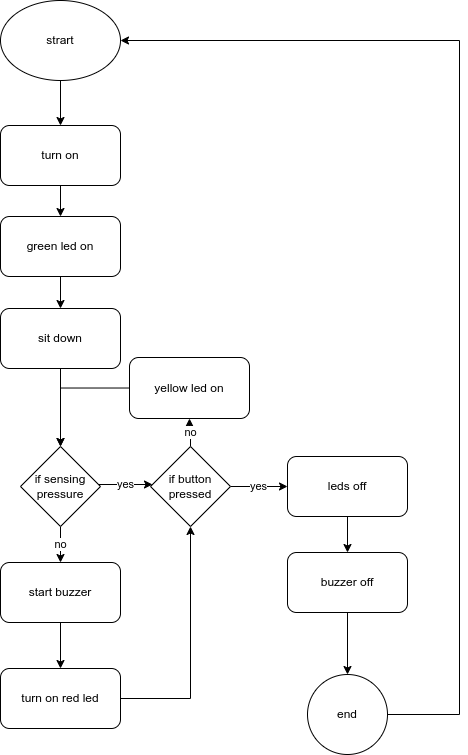

The diagram above was exported from draw.io. Its source (the exported page's mxGraphModel, read from the mxfile embedded in the PNG):
<mxGraphModel dx="545" dy="298" grid="1" gridSize="1" guides="1" tooltips="1" connect="1" arrows="1" fold="1" page="1" pageScale="1" pageWidth="827" pageHeight="1169" math="0" shadow="0">
  <root>
    <mxCell id="WIyWlLk6GJQsqaUBKTNV-0" />
    <mxCell id="WIyWlLk6GJQsqaUBKTNV-1" parent="WIyWlLk6GJQsqaUBKTNV-0" />
    <mxCell id="NHWHDSL16OlUbqdsHn1B-6" value="" style="edgeStyle=orthogonalEdgeStyle;rounded=0;orthogonalLoop=1;jettySize=auto;html=1;" edge="1" parent="WIyWlLk6GJQsqaUBKTNV-1" source="NHWHDSL16OlUbqdsHn1B-0" target="NHWHDSL16OlUbqdsHn1B-5">
      <mxGeometry relative="1" as="geometry" />
    </mxCell>
    <mxCell id="NHWHDSL16OlUbqdsHn1B-0" value="turn on" style="rounded=1;whiteSpace=wrap;html=1;" vertex="1" parent="WIyWlLk6GJQsqaUBKTNV-1">
      <mxGeometry x="120" y="199" width="120" height="60" as="geometry" />
    </mxCell>
    <mxCell id="NHWHDSL16OlUbqdsHn1B-4" value="" style="edgeStyle=orthogonalEdgeStyle;rounded=0;orthogonalLoop=1;jettySize=auto;html=1;" edge="1" parent="WIyWlLk6GJQsqaUBKTNV-1" source="NHWHDSL16OlUbqdsHn1B-3" target="NHWHDSL16OlUbqdsHn1B-0">
      <mxGeometry relative="1" as="geometry" />
    </mxCell>
    <mxCell id="NHWHDSL16OlUbqdsHn1B-3" value="strart" style="ellipse;whiteSpace=wrap;html=1;" vertex="1" parent="WIyWlLk6GJQsqaUBKTNV-1">
      <mxGeometry x="120" y="74" width="120" height="80" as="geometry" />
    </mxCell>
    <mxCell id="NHWHDSL16OlUbqdsHn1B-8" value="" style="edgeStyle=orthogonalEdgeStyle;rounded=0;orthogonalLoop=1;jettySize=auto;html=1;" edge="1" parent="WIyWlLk6GJQsqaUBKTNV-1" source="NHWHDSL16OlUbqdsHn1B-5" target="NHWHDSL16OlUbqdsHn1B-7">
      <mxGeometry relative="1" as="geometry" />
    </mxCell>
    <mxCell id="NHWHDSL16OlUbqdsHn1B-5" value="green led on" style="rounded=1;whiteSpace=wrap;html=1;" vertex="1" parent="WIyWlLk6GJQsqaUBKTNV-1">
      <mxGeometry x="120" y="290" width="120" height="60" as="geometry" />
    </mxCell>
    <mxCell id="NHWHDSL16OlUbqdsHn1B-10" value="" style="edgeStyle=orthogonalEdgeStyle;rounded=0;orthogonalLoop=1;jettySize=auto;html=1;" edge="1" parent="WIyWlLk6GJQsqaUBKTNV-1" source="NHWHDSL16OlUbqdsHn1B-7" target="NHWHDSL16OlUbqdsHn1B-9">
      <mxGeometry relative="1" as="geometry" />
    </mxCell>
    <mxCell id="NHWHDSL16OlUbqdsHn1B-7" value="sit down" style="rounded=1;whiteSpace=wrap;html=1;" vertex="1" parent="WIyWlLk6GJQsqaUBKTNV-1">
      <mxGeometry x="120" y="382" width="120" height="60" as="geometry" />
    </mxCell>
    <mxCell id="NHWHDSL16OlUbqdsHn1B-12" value="yes" style="edgeStyle=orthogonalEdgeStyle;rounded=0;orthogonalLoop=1;jettySize=auto;html=1;" edge="1" parent="WIyWlLk6GJQsqaUBKTNV-1" source="NHWHDSL16OlUbqdsHn1B-9" target="NHWHDSL16OlUbqdsHn1B-11">
      <mxGeometry relative="1" as="geometry">
        <Array as="points">
          <mxPoint x="244" y="558" />
          <mxPoint x="244" y="558" />
        </Array>
      </mxGeometry>
    </mxCell>
    <mxCell id="NHWHDSL16OlUbqdsHn1B-22" value="no" style="edgeStyle=orthogonalEdgeStyle;rounded=0;orthogonalLoop=1;jettySize=auto;html=1;" edge="1" parent="WIyWlLk6GJQsqaUBKTNV-1" source="NHWHDSL16OlUbqdsHn1B-9" target="NHWHDSL16OlUbqdsHn1B-21">
      <mxGeometry relative="1" as="geometry" />
    </mxCell>
    <mxCell id="NHWHDSL16OlUbqdsHn1B-9" value="if sensing pressure" style="rhombus;whiteSpace=wrap;html=1;" vertex="1" parent="WIyWlLk6GJQsqaUBKTNV-1">
      <mxGeometry x="140" y="520" width="80" height="80" as="geometry" />
    </mxCell>
    <mxCell id="NHWHDSL16OlUbqdsHn1B-14" value="yes" style="edgeStyle=orthogonalEdgeStyle;rounded=0;orthogonalLoop=1;jettySize=auto;html=1;" edge="1" parent="WIyWlLk6GJQsqaUBKTNV-1" source="NHWHDSL16OlUbqdsHn1B-11" target="NHWHDSL16OlUbqdsHn1B-13">
      <mxGeometry relative="1" as="geometry" />
    </mxCell>
    <mxCell id="NHWHDSL16OlUbqdsHn1B-20" value="no" style="edgeStyle=orthogonalEdgeStyle;rounded=0;orthogonalLoop=1;jettySize=auto;html=1;" edge="1" parent="WIyWlLk6GJQsqaUBKTNV-1" source="NHWHDSL16OlUbqdsHn1B-11" target="NHWHDSL16OlUbqdsHn1B-15">
      <mxGeometry relative="1" as="geometry" />
    </mxCell>
    <mxCell id="NHWHDSL16OlUbqdsHn1B-11" value="if button pressed" style="rhombus;whiteSpace=wrap;html=1;" vertex="1" parent="WIyWlLk6GJQsqaUBKTNV-1">
      <mxGeometry x="270" y="520" width="80" height="80" as="geometry" />
    </mxCell>
    <mxCell id="NHWHDSL16OlUbqdsHn1B-30" value="" style="edgeStyle=orthogonalEdgeStyle;rounded=0;orthogonalLoop=1;jettySize=auto;html=1;" edge="1" parent="WIyWlLk6GJQsqaUBKTNV-1" source="NHWHDSL16OlUbqdsHn1B-13" target="NHWHDSL16OlUbqdsHn1B-29">
      <mxGeometry relative="1" as="geometry" />
    </mxCell>
    <mxCell id="NHWHDSL16OlUbqdsHn1B-13" value="leds off" style="rounded=1;whiteSpace=wrap;html=1;" vertex="1" parent="WIyWlLk6GJQsqaUBKTNV-1">
      <mxGeometry x="407" y="530" width="120" height="60" as="geometry" />
    </mxCell>
    <mxCell id="NHWHDSL16OlUbqdsHn1B-19" value="" style="edgeStyle=orthogonalEdgeStyle;rounded=0;orthogonalLoop=1;jettySize=auto;html=1;" edge="1" parent="WIyWlLk6GJQsqaUBKTNV-1" source="NHWHDSL16OlUbqdsHn1B-15" target="NHWHDSL16OlUbqdsHn1B-9">
      <mxGeometry relative="1" as="geometry" />
    </mxCell>
    <mxCell id="NHWHDSL16OlUbqdsHn1B-15" value="yellow led on" style="rounded=1;whiteSpace=wrap;html=1;" vertex="1" parent="WIyWlLk6GJQsqaUBKTNV-1">
      <mxGeometry x="249" y="431" width="120" height="61" as="geometry" />
    </mxCell>
    <mxCell id="NHWHDSL16OlUbqdsHn1B-24" value="" style="edgeStyle=orthogonalEdgeStyle;rounded=0;orthogonalLoop=1;jettySize=auto;html=1;" edge="1" parent="WIyWlLk6GJQsqaUBKTNV-1" source="NHWHDSL16OlUbqdsHn1B-21" target="NHWHDSL16OlUbqdsHn1B-23">
      <mxGeometry relative="1" as="geometry" />
    </mxCell>
    <mxCell id="NHWHDSL16OlUbqdsHn1B-21" value="start buzzer" style="rounded=1;whiteSpace=wrap;html=1;" vertex="1" parent="WIyWlLk6GJQsqaUBKTNV-1">
      <mxGeometry x="120" y="636" width="120" height="60" as="geometry" />
    </mxCell>
    <mxCell id="NHWHDSL16OlUbqdsHn1B-28" value="" style="edgeStyle=orthogonalEdgeStyle;rounded=0;orthogonalLoop=1;jettySize=auto;html=1;" edge="1" parent="WIyWlLk6GJQsqaUBKTNV-1" source="NHWHDSL16OlUbqdsHn1B-23" target="NHWHDSL16OlUbqdsHn1B-11">
      <mxGeometry relative="1" as="geometry" />
    </mxCell>
    <mxCell id="NHWHDSL16OlUbqdsHn1B-23" value="turn on red led" style="rounded=1;whiteSpace=wrap;html=1;" vertex="1" parent="WIyWlLk6GJQsqaUBKTNV-1">
      <mxGeometry x="120" y="742" width="120" height="60" as="geometry" />
    </mxCell>
    <mxCell id="NHWHDSL16OlUbqdsHn1B-32" value="" style="edgeStyle=orthogonalEdgeStyle;rounded=0;orthogonalLoop=1;jettySize=auto;html=1;" edge="1" parent="WIyWlLk6GJQsqaUBKTNV-1" source="NHWHDSL16OlUbqdsHn1B-29" target="NHWHDSL16OlUbqdsHn1B-31">
      <mxGeometry relative="1" as="geometry" />
    </mxCell>
    <mxCell id="NHWHDSL16OlUbqdsHn1B-29" value="buzzer off" style="rounded=1;whiteSpace=wrap;html=1;" vertex="1" parent="WIyWlLk6GJQsqaUBKTNV-1">
      <mxGeometry x="407" y="626" width="120" height="60" as="geometry" />
    </mxCell>
    <mxCell id="NHWHDSL16OlUbqdsHn1B-34" value="" style="edgeStyle=orthogonalEdgeStyle;rounded=0;orthogonalLoop=1;jettySize=auto;html=1;" edge="1" parent="WIyWlLk6GJQsqaUBKTNV-1" source="NHWHDSL16OlUbqdsHn1B-31" target="NHWHDSL16OlUbqdsHn1B-3">
      <mxGeometry relative="1" as="geometry">
        <mxPoint x="443" y="92" as="targetPoint" />
        <Array as="points">
          <mxPoint x="579" y="788" />
          <mxPoint x="579" y="114" />
        </Array>
      </mxGeometry>
    </mxCell>
    <mxCell id="NHWHDSL16OlUbqdsHn1B-31" value="end" style="ellipse;whiteSpace=wrap;html=1;rounded=1;" vertex="1" parent="WIyWlLk6GJQsqaUBKTNV-1">
      <mxGeometry x="427" y="748" width="80" height="80" as="geometry" />
    </mxCell>
  </root>
</mxGraphModel>